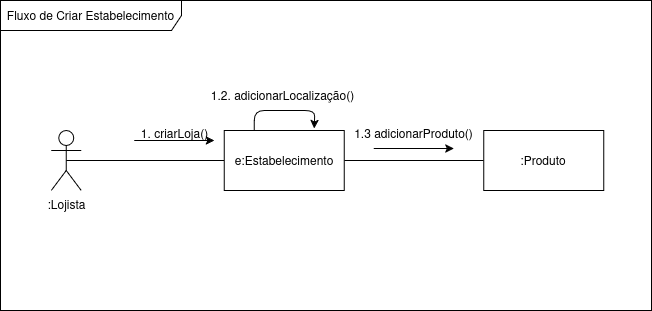

The diagram above was exported from draw.io. Its source (the exported page's mxGraphModel, read from the mxfile embedded in the PNG):
<mxGraphModel dx="1650" dy="-295" grid="1" gridSize="10" guides="1" tooltips="1" connect="1" arrows="1" fold="1" page="1" pageScale="1" pageWidth="827" pageHeight="1169" math="0" shadow="0">
  <root>
    <mxCell id="0" />
    <mxCell id="1" parent="0" />
    <mxCell id="qv2qbvuaxJQBkMh9_25f-13" value="" style="group" vertex="1" connectable="0" parent="1">
      <mxGeometry x="81" y="1700" width="651" height="310" as="geometry" />
    </mxCell>
    <mxCell id="qv2qbvuaxJQBkMh9_25f-1" value="Fluxo de Criar Estabelecimento" style="shape=umlFrame;whiteSpace=wrap;html=1;pointerEvents=0;width=181;height=30;" vertex="1" parent="qv2qbvuaxJQBkMh9_25f-13">
      <mxGeometry width="651" height="310" as="geometry" />
    </mxCell>
    <mxCell id="qv2qbvuaxJQBkMh9_25f-2" style="edgeStyle=orthogonalEdgeStyle;rounded=0;orthogonalLoop=1;jettySize=auto;html=1;exitX=0.5;exitY=0.5;exitDx=0;exitDy=0;exitPerimeter=0;entryX=0;entryY=0.5;entryDx=0;entryDy=0;endArrow=none;startFill=0;" edge="1" parent="qv2qbvuaxJQBkMh9_25f-13" source="qv2qbvuaxJQBkMh9_25f-3" target="qv2qbvuaxJQBkMh9_25f-5">
      <mxGeometry relative="1" as="geometry" />
    </mxCell>
    <mxCell id="qv2qbvuaxJQBkMh9_25f-3" value=":Lojista" style="shape=umlActor;verticalLabelPosition=bottom;verticalAlign=top;html=1;outlineConnect=0;" vertex="1" parent="qv2qbvuaxJQBkMh9_25f-13">
      <mxGeometry x="50.75" y="130" width="30" height="60" as="geometry" />
    </mxCell>
    <mxCell id="qv2qbvuaxJQBkMh9_25f-4" style="edgeStyle=orthogonalEdgeStyle;rounded=0;orthogonalLoop=1;jettySize=auto;html=1;exitX=1;exitY=0.5;exitDx=0;exitDy=0;entryX=0;entryY=0.5;entryDx=0;entryDy=0;endArrow=none;startFill=0;" edge="1" parent="qv2qbvuaxJQBkMh9_25f-13" source="qv2qbvuaxJQBkMh9_25f-5" target="qv2qbvuaxJQBkMh9_25f-8">
      <mxGeometry relative="1" as="geometry" />
    </mxCell>
    <mxCell id="qv2qbvuaxJQBkMh9_25f-5" value="e:Estabelecimento" style="rounded=0;whiteSpace=wrap;html=1;" vertex="1" parent="qv2qbvuaxJQBkMh9_25f-13">
      <mxGeometry x="223.75" y="130" width="120" height="60" as="geometry" />
    </mxCell>
    <mxCell id="qv2qbvuaxJQBkMh9_25f-6" value="" style="edgeStyle=none;orthogonalLoop=1;jettySize=auto;html=1;rounded=0;" edge="1" parent="qv2qbvuaxJQBkMh9_25f-13">
      <mxGeometry width="100" relative="1" as="geometry">
        <mxPoint x="133.75" y="140" as="sourcePoint" />
        <mxPoint x="213.75" y="140" as="targetPoint" />
        <Array as="points" />
      </mxGeometry>
    </mxCell>
    <mxCell id="qv2qbvuaxJQBkMh9_25f-7" value="1. criarLoja()" style="text;html=1;align=center;verticalAlign=middle;resizable=0;points=[];autosize=1;strokeColor=none;fillColor=none;" vertex="1" parent="qv2qbvuaxJQBkMh9_25f-13">
      <mxGeometry x="128.75" y="118" width="90" height="30" as="geometry" />
    </mxCell>
    <mxCell id="qv2qbvuaxJQBkMh9_25f-8" value=":Produto" style="rounded=0;whiteSpace=wrap;html=1;" vertex="1" parent="qv2qbvuaxJQBkMh9_25f-13">
      <mxGeometry x="483.25" y="130" width="120" height="60" as="geometry" />
    </mxCell>
    <mxCell id="qv2qbvuaxJQBkMh9_25f-9" value="1.3 adicionarProduto()" style="text;html=1;align=center;verticalAlign=middle;resizable=0;points=[];autosize=1;strokeColor=none;fillColor=none;" vertex="1" parent="qv2qbvuaxJQBkMh9_25f-13">
      <mxGeometry x="343.25" y="118" width="140" height="30" as="geometry" />
    </mxCell>
    <mxCell id="qv2qbvuaxJQBkMh9_25f-10" value="" style="edgeStyle=none;orthogonalLoop=1;jettySize=auto;html=1;rounded=0;" edge="1" parent="qv2qbvuaxJQBkMh9_25f-13">
      <mxGeometry width="100" relative="1" as="geometry">
        <mxPoint x="373.25" y="148" as="sourcePoint" />
        <mxPoint x="453.25" y="148" as="targetPoint" />
        <Array as="points" />
      </mxGeometry>
    </mxCell>
    <mxCell id="qv2qbvuaxJQBkMh9_25f-11" style="edgeStyle=orthogonalEdgeStyle;rounded=1;orthogonalLoop=1;jettySize=auto;html=1;exitX=0.25;exitY=0;exitDx=0;exitDy=0;curved=0;" edge="1" parent="qv2qbvuaxJQBkMh9_25f-13" source="qv2qbvuaxJQBkMh9_25f-5">
      <mxGeometry relative="1" as="geometry">
        <mxPoint x="313.75" y="128" as="targetPoint" />
      </mxGeometry>
    </mxCell>
    <mxCell id="qv2qbvuaxJQBkMh9_25f-12" value="1.2. adicionarLocalização() " style="text;html=1;align=center;verticalAlign=middle;resizable=0;points=[];autosize=1;strokeColor=none;fillColor=none;" vertex="1" parent="qv2qbvuaxJQBkMh9_25f-13">
      <mxGeometry x="197.25" y="80" width="170" height="30" as="geometry" />
    </mxCell>
  </root>
</mxGraphModel>